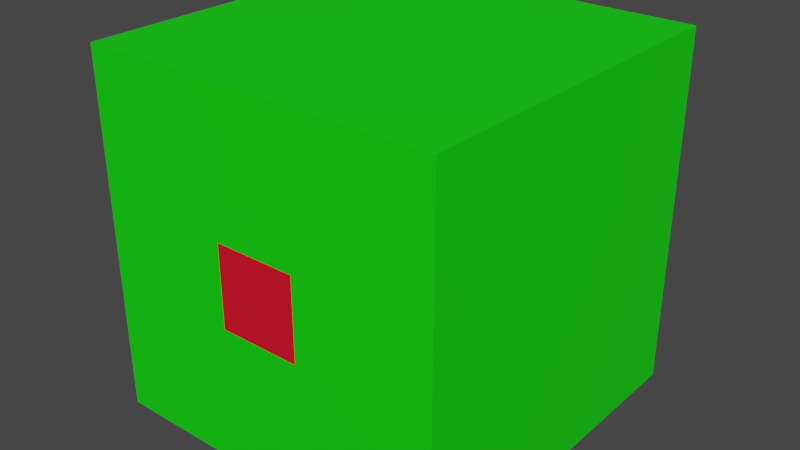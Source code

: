 # Source: 20210327_shapekey_simple.blend  (saved by Blender 2.92.15; exported with 4.5.12 LTS)
import bpy
from mathutils import Matrix  # noqa: F401  (used for matrix-valued properties, if any)

bpy.ops.wm.read_factory_settings(use_empty=True)
scene = bpy.context.scene
scene.name = 'Scene'

# ---- collections
col_collection = bpy.data.collections.new('Collection'); scene.collection.children.link(col_collection)

# ---- materials (node trees are filled in below, after node groups)
mat_material_004 = bpy.data.materials.new('Material.004')
mat_material_004.use_transparent_shadow = False
mat_material_005 = bpy.data.materials.new('Material.005')
mat_material_005.use_transparent_shadow = False

# ---- material node trees
mat_material_004.use_nodes = True; mat_material_004.node_tree.nodes.clear()
_N = mat_material_004.node_tree.nodes; _L = mat_material_004.node_tree.links
n0 = _N.new('ShaderNodeBsdfPrincipled'); n0.name = 'Principled BSDF'; n0.location = (10, 300)
n0.distribution = 'GGX'
n0.subsurface_method = 'BURLEY'
n0.inputs[0].default_value = (0.8, 0.004254, 0.0214, 1.0)
n0.inputs[3].default_value = 1.45
n0.inputs[27].default_value = (0.0, 0.0, 0.0, 1.0)
n0.inputs[28].default_value = 1.0
n1 = _N.new('ShaderNodeOutputMaterial'); n1.name = 'Material Output'; n1.location = (300, 300)
_L.new(n0.outputs[0], n1.inputs[0])
n1.is_active_output = True
mat_material_005.use_nodes = True; mat_material_005.node_tree.nodes.clear()
_N = mat_material_005.node_tree.nodes; _L = mat_material_005.node_tree.links
n0 = _N.new('ShaderNodeBsdfPrincipled'); n0.name = 'Principled BSDF'; n0.location = (10, 300)
n0.distribution = 'GGX'
n0.subsurface_method = 'BURLEY'
n0.inputs[0].default_value = (0.003055, 0.8, 0.0011, 1.0)
n0.inputs[3].default_value = 1.45
n0.inputs[27].default_value = (0.0, 0.0, 0.0, 1.0)
n0.inputs[28].default_value = 1.0
n1 = _N.new('ShaderNodeOutputMaterial'); n1.name = 'Material Output'; n1.location = (300, 300)
_L.new(n0.outputs[0], n1.inputs[0])
n1.is_active_output = True

# ---- world
world_world = bpy.data.worlds.new('World'); scene.world = world_world
world_world.use_nodes = True; world_world.node_tree.nodes.clear()
_N = world_world.node_tree.nodes; _L = world_world.node_tree.links
n0 = _N.new('ShaderNodeOutputWorld'); n0.name = 'World Output'; n0.location = (300, 300)
n1 = _N.new('ShaderNodeBackground'); n1.name = 'Background'; n1.location = (10, 300)
n1.inputs[0].default_value = (0.05088, 0.05088, 0.05088, 1.0)
_L.new(n1.outputs[0], n0.inputs[0])
n0.is_active_output = True
world_world.color = (0.05088, 0.05088, 0.05088)
world_world.use_sun_shadow = False
world_world.sun_shadow_jitter_overblur = 0.0

# ---- meshes
me_cube_001 = bpy.data.meshes.new('Cube.001')
me_cube_001.from_pydata([(-0.2289, -1.0, -0.2289), (-0.2289, -1.0, 0.2289), (-1.0, 1.0, -1.0), (-1.0, 1.0, 1.0), (0.2289, -1.0, -0.2289), (0.2289, -1.0, 0.2289), (1.0, 1.0, -1.0), (1.0, 1.0, 1.0), (-1.0, -1.0, -1.0), (-1.0, -1.0, 1.0), (1.0, -1.0, 1.0), (1.0, -1.0, -1.0)], [], [(8, 9, 3, 2), (2, 3, 7, 6), (6, 7, 10, 11), (4, 5, 1, 0), (2, 6, 11, 8), (7, 3, 9, 10), (0, 1, 9, 8), (5, 4, 11, 10), (4, 0, 8, 11), (1, 5, 10, 9)])
me_cube_001.polygons.foreach_set('material_index', [1, 1, 1, 0, 1, 1, 1, 1, 1, 1])
_uv = me_cube_001.uv_layers.new(name='UVMap')
_uv.uv.foreach_set('vector', [0.375, 0.0, 0.625, 0.0, 0.625, 0.25, 0.375, 0.25, 0.375, 0.25, 0.625, 0.25, 0.625, 0.5, 0.375, 0.5, 0.375, 0.5, 0.625, 0.5, 0.625, 0.75, 0.375, 0.75, 0.4714, 0.8464, 0.5286, 0.8464, 0.5286, 0.9036, 0.4714, 0.9036, 0.125, 0.5, 0.375, 0.5, 0.375, 0.75, 0.125, 0.75, 0.625, 0.5, 0.875, 0.5, 0.875, 0.75, 0.625, 0.75, 0.4714, 0.9036, 0.5286, 0.9036, 0.625, 1.0, 0.375, 1.0, 0.5286, 0.8464, 0.4714, 0.8464, 0.375, 0.75, 0.625, 0.75, 0.4714, 0.8464, 0.4714, 0.9036, 0.375, 1.0, 0.375, 0.75, 0.5286, 0.9036, 0.5286, 0.8464, 0.625, 0.75, 0.625, 1.0])
me_cube_001.materials.append(mat_material_004)
me_cube_001.materials.append(mat_material_005)
me_cube_001.use_remesh_fix_poles = True
me_cube_001.use_remesh_preserve_attributes = False
me_cube_001.use_mirror_vertex_groups = False
me_cube_001.update()

# ---- objects
ob_cube = bpy.data.objects.new('Cube', me_cube_001)

# ---- transforms, parenting, visibility, modifiers, constraints
ob_cube.location = (0.0, 0.0, 0.0)
ob_cube.lineart.crease_threshold = 0.0

# ---- collection membership
col_collection.objects.link(ob_cube)

# ---- scene / render settings (as saved in the file)
scene.frame_start = 1; scene.frame_end = 24; scene.frame_set(0)
scene.render.engine = 'BLENDER_EEVEE_NEXT'
scene.cycles.use_denoising = False
scene.cycles.samples = 128
scene.cycles.sampling_pattern = 'TABULATED_SOBOL'
scene.cycles.use_adaptive_sampling = False
scene.cycles.use_light_tree = False
scene.view_settings.view_transform = 'Filmic'
bpy.context.view_layer.update()

# ---- added for rendering (the .blend has no active camera and no usable light): camera, sun
cam_auto = bpy.data.cameras.new('AutoCamera')
cam_auto.lens = 50.0
cam_auto.sensor_width = 36.0
cam_auto.clip_end = 1000.0
ob_auto_camera = bpy.data.objects.new('AutoCamera', cam_auto)
scene.collection.objects.link(ob_auto_camera)
ob_auto_camera.location = (3.20507, -3.84609, 2.56406)
ob_auto_camera.rotation_euler = (1.09748, -7.21219e-08, 0.694738)
scene.camera = ob_auto_camera
light_auto_sun = bpy.data.lights.new('AutoSun', 'SUN')
light_auto_sun.energy = 3.0
light_auto_sun.angle = 0.0523599
ob_auto_sun = bpy.data.objects.new('AutoSun', light_auto_sun)
scene.collection.objects.link(ob_auto_sun)
ob_auto_sun.rotation_euler = (0.872665, 0.174533, 0.523599)
bpy.context.view_layer.update()
